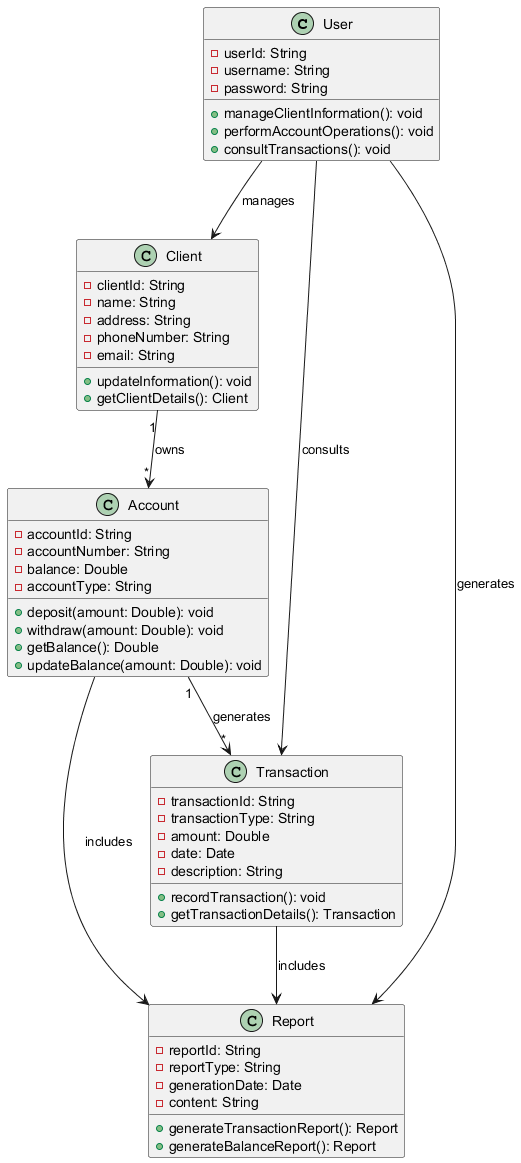

The diagram above was rendered by PlantUML. Its source (embedded in the PNG):
@startuml
class User {
    - userId: String
    - username: String
    - password: String
    + manageClientInformation(): void
    + performAccountOperations(): void
    + consultTransactions(): void
}

class Client {
    - clientId: String
    - name: String
    - address: String
    - phoneNumber: String
    - email: String
    + updateInformation(): void
    + getClientDetails(): Client
}

class Account {
    - accountId: String
    - accountNumber: String
    - balance: Double
    - accountType: String
    + deposit(amount: Double): void
    + withdraw(amount: Double): void
    + getBalance(): Double
    + updateBalance(amount: Double): void
}

class Transaction {
    - transactionId: String
    - transactionType: String
    - amount: Double
    - date: Date
    - description: String
    + recordTransaction(): void
    + getTransactionDetails(): Transaction
}

class Report {
    - reportId: String
    - reportType: String
    - generationDate: Date
    - content: String
    + generateTransactionReport(): Report
    + generateBalanceReport(): Report
}

User --> Client : manages
Client "1" --> "*" Account : owns
Account "1" --> "*" Transaction : generates
User --> Transaction : consults
User --> Report : generates
Transaction --> Report : includes
Account --> Report : includes
@enduml